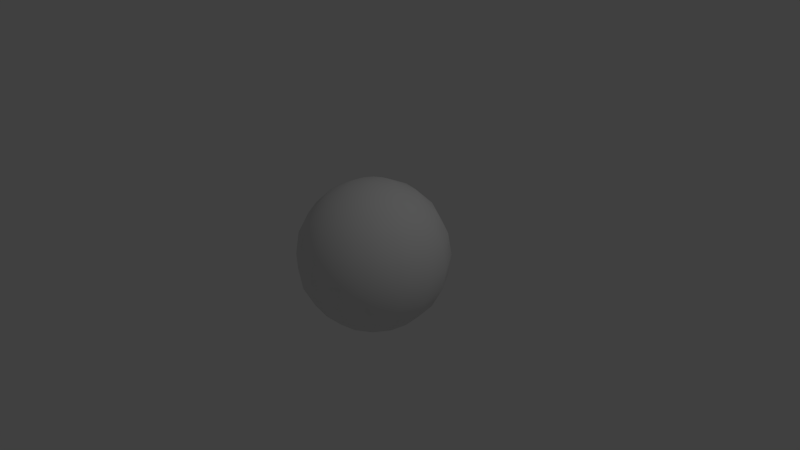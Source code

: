 # Source: newBall.blend  (saved by Blender 2.66.1; exported with 4.5.12 LTS)
import bpy
from mathutils import Matrix  # noqa: F401  (used for matrix-valued properties, if any)

bpy.ops.wm.read_factory_settings(use_empty=True)
scene = bpy.context.scene
scene.name = 'Scene'

# ---- collections
col_collection_1 = bpy.data.collections.new('Collection 1'); scene.collection.children.link(col_collection_1)

# ---- materials (node trees are filled in below, after node groups)
mat_kugel = bpy.data.materials.new('kugel')
mat_kugel.alpha_threshold = 0.0
mat_kugel.use_transparent_shadow = False
mat_kugel.roughness = 0.5
mat_kugel.line_color = (0.0, 0.0, 0.0, 1.0)

# ---- material node trees

# ---- world
world_world = bpy.data.worlds.new('World'); scene.world = world_world
world_world.color = (0.05088, 0.05088, 0.05088)
world_world.use_sun_shadow = False
world_world.sun_shadow_jitter_overblur = 0.0
world_world.cycles.sampling_method = 'MANUAL'
world_world.cycles.sample_map_resolution = 256

# ---- cameras
cam_camera = bpy.data.cameras.new('Camera')
cam_camera.clip_end = 100.0
cam_camera.lens = 35.0
cam_camera.sensor_width = 32.0
cam_camera.sensor_height = 18.0
cam_camera.ortho_scale = 7.314
cam_camera.dof.focus_distance = 0.0
cam_camera.dof.aperture_fstop = 128.0

# ---- lights
light_lamp = bpy.data.lights.new('Lamp', 'POINT')
light_lamp.transmission_factor = 0.0
light_lamp.cutoff_distance = 30.0
light_lamp.energy = 100.0
light_lamp.shadow_buffer_clip_start = 1.001
light_lamp.shadow_soft_size = 0.1
light_lamp.shadow_maximum_resolution = 0.006
light_lamp.use_absolute_resolution = True
light_lamp.cycles.use_multiple_importance_sampling = False

# ---- meshes
me_sphere = bpy.data.meshes.new('Sphere')
me_sphere.from_pydata([(-0.309, 0.0, 0.9511), (-0.5878, 0.0, 0.809), (-0.809, 0.0, 0.5878), (-0.9511, 0.0, 0.309), (-0.9511, 0.0, -0.309), (-0.809, 0.0, -0.5878), (-0.5878, 0.0, -0.809), (-0.309, 0.0, -0.9511), (-0.2855, 0.1183, 0.9511), (-0.543, 0.2249, 0.809), (-0.7474, 0.3096, 0.5878), (-0.8787, 0.364, 0.309), (-0.9239, 0.3827, -5.96e-08), (-0.8787, 0.364, -0.309), (-0.7474, 0.3096, -0.5878), (-0.543, 0.2249, -0.809), (-0.2855, 0.1183, -0.9511), (-0.2185, 0.2185, 0.9511), (-0.4156, 0.4156, 0.809), (-0.5721, 0.5721, 0.5878), (-0.6725, 0.6725, 0.309), (-0.7071, 0.7071, -5.96e-08), (-0.6725, 0.6725, -0.309), (-0.5721, 0.5721, -0.5878), (-0.4156, 0.4156, -0.809), (-0.2185, 0.2185, -0.9511), (-0.1183, 0.2855, 0.9511), (-0.2249, 0.543, 0.809), (-0.3096, 0.7474, 0.5878), (-0.364, 0.8787, 0.309), (-0.3827, 0.9239, -5.96e-08), (-0.364, 0.8787, -0.309), (-0.3096, 0.7474, -0.5878), (-0.2249, 0.543, -0.809), (-0.1183, 0.2855, -0.9511), (3.399e-07, 0.309, 0.9511), (3.406e-07, 0.5878, 0.809), (3.423e-07, 0.809, 0.5878), (3.433e-07, 0.9511, 0.309), (3.298e-07, 1.0, -5.96e-08), (3.709e-07, 0.9511, -0.309), (3.423e-07, 0.809, -0.5878), (3.225e-07, 0.5878, -0.809), (3.221e-07, 0.309, -0.9511), (0.1183, 0.2855, 0.9511), (0.2249, 0.543, 0.809), (0.3096, 0.7474, 0.5878), (0.364, 0.8787, 0.309), (0.3827, 0.9239, -5.96e-08), (0.364, 0.8787, -0.309), (0.3096, 0.7474, -0.5878), (0.2249, 0.543, -0.809), (0.1183, 0.2855, -0.9511), (0.2185, 0.2185, 0.9511), (0.4156, 0.4156, 0.809), (0.5721, 0.5721, 0.5878), (0.6725, 0.6725, 0.309), (0.7071, 0.7071, -5.96e-08), (0.6725, 0.6725, -0.309), (0.5721, 0.5721, -0.5878), (0.4156, 0.4156, -0.809), (0.2185, 0.2185, -0.9511), (0.2855, 0.1183, 0.9511), (0.543, 0.2249, 0.809), (0.7474, 0.3096, 0.5878), (0.8787, 0.364, 0.309), (0.9239, 0.3827, -5.96e-08), (0.8787, 0.364, -0.309), (0.7474, 0.3096, -0.5878), (0.543, 0.2249, -0.809), (0.2855, 0.1183, -0.9511), (3.258e-07, 0.0, -1.0), (0.309, -2.335e-08, 0.9511), (0.5878, -3.323e-08, 0.809), (0.809, 1.616e-09, 0.5878), (0.9511, -5.447e-08, 0.309), (1.0, -8.638e-09, -5.96e-08), (0.9511, -5.447e-08, -0.309), (0.809, 1.616e-09, -0.5878), (0.5878, -6.101e-09, -0.809), (0.309, -9.991e-09, -0.9511), (0.2855, -0.1183, 0.9511), (0.543, -0.2249, 0.809), (0.7474, -0.3096, 0.5878), (0.8787, -0.364, 0.309), (0.9239, -0.3827, -5.96e-08), (0.8787, -0.364, -0.309), (0.7474, -0.3096, -0.5878), (0.543, -0.2249, -0.809), (0.2855, -0.1183, -0.9511), (0.2185, -0.2185, 0.9511), (0.4156, -0.4156, 0.809), (0.5721, -0.5721, 0.5878), (0.6725, -0.6725, 0.309), (0.7071, -0.7071, -5.96e-08), (0.6725, -0.6725, -0.309), (0.5721, -0.5721, -0.5878), (0.4156, -0.4156, -0.809), (0.2185, -0.2185, -0.9511), (0.1183, -0.2855, 0.9511), (0.2249, -0.543, 0.809), (0.3096, -0.7474, 0.5878), (0.364, -0.8787, 0.309), (0.3827, -0.9239, -5.96e-08), (0.364, -0.8787, -0.309), (0.3096, -0.7474, -0.5878), (0.2249, -0.543, -0.809), (0.1183, -0.2855, -0.9511), (3.07e-07, -0.309, 0.9511), (2.741e-07, -0.5878, 0.809), (3.18e-07, -0.809, 0.5878), (2.667e-07, -0.9511, 0.309), (3.172e-07, -1.0, -5.96e-08), (2.667e-07, -0.9511, -0.309), (3.18e-07, -0.809, -0.5878), (2.875e-07, -0.5878, -0.809), (3.09e-07, -0.309, -0.9511), (-0.1183, -0.2855, 0.9511), (-0.2249, -0.543, 0.809), (-0.3096, -0.7474, 0.5878), (-0.364, -0.8787, 0.309), (-0.3827, -0.9239, -5.96e-08), (-0.364, -0.8787, -0.309), (-0.3096, -0.7474, -0.5878), (-0.2249, -0.543, -0.809), (-0.1183, -0.2855, -0.9511), (9.544e-08, -2.304e-07, 1.0), (-0.2185, -0.2185, 0.9511), (-0.4156, -0.4156, 0.809), (-0.5721, -0.5721, 0.5878), (-0.6725, -0.6725, 0.309), (-0.7071, -0.7071, -5.96e-08), (-0.6725, -0.6725, -0.309), (-0.5721, -0.5721, -0.5878), (-0.4156, -0.4156, -0.809), (-0.2185, -0.2185, -0.9511), (-0.2855, -0.1183, 0.9511), (-0.543, -0.2249, 0.809), (-0.7474, -0.3096, 0.5878), (-0.8787, -0.364, 0.309), (-0.9239, -0.3827, -5.96e-08), (-0.8787, -0.364, -0.309), (-0.7474, -0.3096, -0.5878), (-0.543, -0.2249, -0.809), (-0.2855, -0.1183, -0.9511), (-1.0, 8.638e-09, -5.96e-08)], [], [(6, 5, 14, 15), (2, 1, 9, 10), (7, 6, 15, 16), (3, 2, 10, 11), (5, 4, 13, 14), (1, 0, 8, 9), (16, 15, 24, 25), (11, 10, 19, 20), (12, 11, 20, 21), (13, 12, 21, 22), (14, 13, 22, 23), (9, 8, 17, 18), (15, 14, 23, 24), (10, 9, 18, 19), (25, 24, 33, 34), (20, 19, 28, 29), (21, 20, 29, 30), (22, 21, 30, 31), (23, 22, 31, 32), (18, 17, 26, 27), (24, 23, 32, 33), (19, 18, 27, 28), (34, 33, 42, 43), (29, 28, 37, 38), (30, 29, 38, 39), (31, 30, 39, 40), (32, 31, 40, 41), (27, 26, 35, 36), (33, 32, 41, 42), (28, 27, 36, 37), (43, 42, 51, 52), (38, 37, 46, 47), (39, 38, 47, 48), (40, 39, 48, 49), (41, 40, 49, 50), (36, 35, 44, 45), (42, 41, 50, 51), (37, 36, 45, 46), (52, 51, 60, 61), (47, 46, 55, 56), (48, 47, 56, 57), (49, 48, 57, 58), (50, 49, 58, 59), (45, 44, 53, 54), (51, 50, 59, 60), (46, 45, 54, 55), (56, 55, 64, 65), (57, 56, 65, 66), (58, 57, 66, 67), (59, 58, 67, 68), (54, 53, 62, 63), (60, 59, 68, 69), (55, 54, 63, 64), (61, 60, 69, 70), (65, 64, 74, 75), (66, 65, 75, 76), (67, 66, 76, 77), (68, 67, 77, 78), (63, 62, 72, 73), (69, 68, 78, 79), (64, 63, 73, 74), (70, 69, 79, 80), (76, 75, 84, 85), (77, 76, 85, 86), (78, 77, 86, 87), (73, 72, 81, 82), (79, 78, 87, 88), (74, 73, 82, 83), (80, 79, 88, 89), (75, 74, 83, 84), (85, 84, 93, 94), (86, 85, 94, 95), (87, 86, 95, 96), (82, 81, 90, 91), (88, 87, 96, 97), (83, 82, 91, 92), (89, 88, 97, 98), (84, 83, 92, 93), (94, 93, 102, 103), (95, 94, 103, 104), (96, 95, 104, 105), (91, 90, 99, 100), (97, 96, 105, 106), (92, 91, 100, 101), (98, 97, 106, 107), (93, 92, 101, 102), (103, 102, 111, 112), (104, 103, 112, 113), (105, 104, 113, 114), (100, 99, 108, 109), (106, 105, 114, 115), (101, 100, 109, 110), (107, 106, 115, 116), (102, 101, 110, 111), (112, 111, 120, 121), (113, 112, 121, 122), (114, 113, 122, 123), (109, 108, 117, 118), (115, 114, 123, 124), (110, 109, 118, 119), (116, 115, 124, 125), (111, 110, 119, 120), (121, 120, 130, 131), (122, 121, 131, 132), (123, 122, 132, 133), (118, 117, 127, 128), (124, 123, 133, 134), (119, 118, 128, 129), (125, 124, 134, 135), (120, 119, 129, 130), (131, 130, 139, 140), (132, 131, 140, 141), (133, 132, 141, 142), (128, 127, 136, 137), (134, 133, 142, 143), (129, 128, 137, 138), (135, 134, 143, 144), (130, 129, 138, 139), (71, 7, 16), (145, 3, 11, 12), (4, 145, 12, 13), (0, 126, 8), (71, 16, 25), (8, 126, 17), (71, 25, 34), (17, 126, 26), (71, 34, 43), (26, 126, 35), (71, 43, 52), (35, 126, 44), (71, 52, 61), (44, 126, 53), (71, 61, 70), (53, 126, 62), (71, 70, 80), (62, 126, 72), (71, 80, 89), (72, 126, 81), (71, 89, 98), (81, 126, 90), (71, 98, 107), (90, 126, 99), (71, 107, 116), (99, 126, 108), (71, 116, 125), (108, 126, 117), (117, 126, 127), (71, 125, 135), (127, 126, 136), (71, 135, 144), (141, 140, 145, 4), (136, 126, 0), (142, 141, 4, 5), (137, 136, 0, 1), (143, 142, 5, 6), (138, 137, 1, 2), (144, 143, 6, 7), (139, 138, 2, 3), (71, 144, 7), (140, 139, 3, 145)])
me_sphere.polygons.foreach_set('use_smooth', [True] * 160)
_uv = me_sphere.uv_layers.new(name='UVMap')
_uv.uv.foreach_set('vector', [0.3958, 0.6986, 0.4501, 0.6443, 0.435, 0.6443, 0.3848, 0.6986, 0.4501, 0.3557, 0.3958, 0.3014, 0.3848, 0.3014, 0.435, 0.3557, 0.3274, 0.7335, 0.3958, 0.6986, 0.3848, 0.6986, 0.3216, 0.7335, 0.485, 0.4241, 0.4501, 0.3557, 0.435, 0.3557, 0.4672, 0.4241, 0.4501, 0.6443, 0.485, 0.5759, 0.4672, 0.5759, 0.435, 0.6443, 0.3958, 0.3014, 0.3274, 0.2665, 0.3216, 0.2665, 0.3848, 0.3014, 0.3216, 0.7335, 0.3848, 0.6986, 0.3535, 0.6986, 0.3051, 0.7335, 0.4672, 0.4241, 0.435, 0.3557, 0.3919, 0.3557, 0.4166, 0.4241, 0.4783, 0.5, 0.4672, 0.4241, 0.4166, 0.4241, 0.4251, 0.5, 0.4672, 0.5759, 0.4783, 0.5, 0.4251, 0.5, 0.4166, 0.5759, 0.435, 0.6443, 0.4672, 0.5759, 0.4166, 0.5759, 0.3919, 0.6443, 0.3848, 0.3014, 0.3216, 0.2665, 0.3051, 0.2665, 0.3535, 0.3014, 0.3848, 0.6986, 0.435, 0.6443, 0.3919, 0.6443, 0.3535, 0.6986, 0.435, 0.3557, 0.3848, 0.3014, 0.3535, 0.3014, 0.3919, 0.3557, 0.3051, 0.7335, 0.3535, 0.6986, 0.3067, 0.6986, 0.2805, 0.7335, 0.4166, 0.4241, 0.3919, 0.3557, 0.3275, 0.3557, 0.3408, 0.4241, 0.4251, 0.5, 0.4166, 0.4241, 0.3408, 0.4241, 0.3454, 0.5, 0.4166, 0.5759, 0.4251, 0.5, 0.3454, 0.5, 0.3408, 0.5759, 0.3919, 0.6443, 0.4166, 0.5759, 0.3408, 0.5759, 0.3275, 0.6443, 0.3535, 0.3014, 0.3051, 0.2665, 0.2805, 0.2665, 0.3067, 0.3014, 0.3535, 0.6986, 0.3919, 0.6443, 0.3275, 0.6443, 0.3067, 0.6986, 0.3919, 0.3557, 0.3535, 0.3014, 0.3067, 0.3014, 0.3275, 0.3557, 0.2805, 0.7335, 0.3067, 0.6986, 0.2515, 0.6986, 0.2515, 0.7335, 0.3408, 0.4241, 0.3275, 0.3557, 0.2515, 0.3557, 0.2515, 0.4241, 0.3454, 0.5, 0.3408, 0.4241, 0.2515, 0.4241, 0.2515, 0.5, 0.3408, 0.5759, 0.3454, 0.5, 0.2515, 0.5, 0.2515, 0.5759, 0.3275, 0.6443, 0.3408, 0.5759, 0.2515, 0.5759, 0.2515, 0.6443, 0.3067, 0.3014, 0.2805, 0.2665, 0.2515, 0.2665, 0.2515, 0.3014, 0.3067, 0.6986, 0.3275, 0.6443, 0.2515, 0.6443, 0.2515, 0.6986, 0.3275, 0.3557, 0.3067, 0.3014, 0.2515, 0.3014, 0.2515, 0.3557, 0.2515, 0.7335, 0.2515, 0.6986, 0.1963, 0.6986, 0.2225, 0.7335, 0.2515, 0.4241, 0.2515, 0.3557, 0.1755, 0.3557, 0.1621, 0.4241, 0.2515, 0.5, 0.2515, 0.4241, 0.1621, 0.4241, 0.1575, 0.5, 0.2515, 0.5759, 0.2515, 0.5, 0.1575, 0.5, 0.1621, 0.5759, 0.2515, 0.6443, 0.2515, 0.5759, 0.1621, 0.5759, 0.1755, 0.6443, 0.2515, 0.3014, 0.2515, 0.2665, 0.2225, 0.2665, 0.1963, 0.3014, 0.2515, 0.6986, 0.2515, 0.6443, 0.1755, 0.6443, 0.1963, 0.6986, 0.2515, 0.3557, 0.2515, 0.3014, 0.1963, 0.3014, 0.1755, 0.3557, 0.2225, 0.7335, 0.1963, 0.6986, 0.1494, 0.6986, 0.1978, 0.7335, 0.1621, 0.4241, 0.1755, 0.3557, 0.111, 0.3557, 0.08638, 0.4241, 0.1575, 0.5, 0.1621, 0.4241, 0.08638, 0.4241, 0.07788, 0.5, 0.1621, 0.5759, 0.1575, 0.5, 0.07788, 0.5, 0.08638, 0.5759, 0.1755, 0.6443, 0.1621, 0.5759, 0.08638, 0.5759, 0.111, 0.6443, 0.1963, 0.3014, 0.2225, 0.2665, 0.1978, 0.2665, 0.1494, 0.3014, 0.1963, 0.6986, 0.1755, 0.6443, 0.111, 0.6443, 0.1494, 0.6986, 0.1755, 0.3557, 0.1963, 0.3014, 0.1494, 0.3014, 0.111, 0.3557, 0.08638, 0.4241, 0.111, 0.3557, 0.06798, 0.3557, 0.03576, 0.4241, 0.07788, 0.5, 0.08638, 0.4241, 0.03576, 0.4241, 0.02466, 0.5, 0.08638, 0.5759, 0.07788, 0.5, 0.02466, 0.5, 0.03576, 0.5759, 0.111, 0.6443, 0.08638, 0.5759, 0.03576, 0.5759, 0.06798, 0.6443, 0.1494, 0.3014, 0.1978, 0.2665, 0.1814, 0.2665, 0.1182, 0.3014, 0.1494, 0.6986, 0.111, 0.6443, 0.06798, 0.6443, 0.1182, 0.6986, 0.111, 0.3557, 0.1494, 0.3014, 0.1182, 0.3014, 0.06798, 0.3557, 0.1978, 0.7335, 0.1494, 0.6986, 0.1182, 0.6986, 0.1814, 0.7335, 0.03576, 0.4241, 0.06798, 0.3557, 0.05286, 0.3557, 0.01799, 0.4241, 0.02466, 0.5, 0.03576, 0.4241, 0.01799, 0.4241, 0.005972, 0.5, 0.03576, 0.5759, 0.02466, 0.5, 0.005972, 0.5, 0.01799, 0.5759, 0.06798, 0.6443, 0.03576, 0.5759, 0.01799, 0.5759, 0.05286, 0.6443, 0.1182, 0.3014, 0.1814, 0.2665, 0.1756, 0.2665, 0.1072, 0.3014, 0.1182, 0.6986, 0.06798, 0.6443, 0.05286, 0.6443, 0.1072, 0.6986, 0.06798, 0.3557, 0.1182, 0.3014, 0.1072, 0.3014, 0.05286, 0.3557, 0.1814, 0.7335, 0.1182, 0.6986, 0.1072, 0.6986, 0.1756, 0.7335, 0.505, 0.5, 0.517, 0.4241, 0.5348, 0.4241, 0.5237, 0.5, 0.517, 0.5759, 0.505, 0.5, 0.5237, 0.5, 0.5348, 0.5759, 0.5519, 0.6443, 0.517, 0.5759, 0.5348, 0.5759, 0.567, 0.6443, 0.6062, 0.3014, 0.6746, 0.2665, 0.6804, 0.2665, 0.6172, 0.3014, 0.6062, 0.6986, 0.5519, 0.6443, 0.567, 0.6443, 0.6172, 0.6986, 0.5519, 0.3557, 0.6062, 0.3014, 0.6172, 0.3014, 0.567, 0.3557, 0.6746, 0.7335, 0.6062, 0.6986, 0.6172, 0.6986, 0.6804, 0.7335, 0.517, 0.4241, 0.5519, 0.3557, 0.567, 0.3557, 0.5348, 0.4241, 0.5237, 0.5, 0.5348, 0.4241, 0.5854, 0.4241, 0.5769, 0.5, 0.5348, 0.5759, 0.5237, 0.5, 0.5769, 0.5, 0.5854, 0.5759, 0.567, 0.6443, 0.5348, 0.5759, 0.5854, 0.5759, 0.6101, 0.6443, 0.6172, 0.3014, 0.6804, 0.2665, 0.6969, 0.2665, 0.6485, 0.3014, 0.6172, 0.6986, 0.567, 0.6443, 0.6101, 0.6443, 0.6485, 0.6986, 0.567, 0.3557, 0.6172, 0.3014, 0.6485, 0.3014, 0.6101, 0.3557, 0.6804, 0.7335, 0.6172, 0.6986, 0.6485, 0.6986, 0.6969, 0.7335, 0.5348, 0.4241, 0.567, 0.3557, 0.6101, 0.3557, 0.5854, 0.4241, 0.5769, 0.5, 0.5854, 0.4241, 0.6612, 0.4241, 0.6566, 0.5, 0.5854, 0.5759, 0.5769, 0.5, 0.6566, 0.5, 0.6612, 0.5759, 0.6101, 0.6443, 0.5854, 0.5759, 0.6612, 0.5759, 0.6745, 0.6443, 0.6485, 0.3014, 0.6969, 0.2665, 0.7215, 0.2665, 0.6953, 0.3014, 0.6485, 0.6986, 0.6101, 0.6443, 0.6745, 0.6443, 0.6953, 0.6986, 0.6101, 0.3557, 0.6485, 0.3014, 0.6953, 0.3014, 0.6745, 0.3557, 0.6969, 0.7335, 0.6485, 0.6986, 0.6953, 0.6986, 0.7215, 0.7335, 0.5854, 0.4241, 0.6101, 0.3557, 0.6745, 0.3557, 0.6612, 0.4241, 0.6566, 0.5, 0.6612, 0.4241, 0.7505, 0.4241, 0.7505, 0.5, 0.6612, 0.5759, 0.6566, 0.5, 0.7505, 0.5, 0.7505, 0.5759, 0.6745, 0.6443, 0.6612, 0.5759, 0.7505, 0.5759, 0.7505, 0.6443, 0.6953, 0.3014, 0.7215, 0.2665, 0.7505, 0.2665, 0.7505, 0.3014, 0.6953, 0.6986, 0.6745, 0.6443, 0.7505, 0.6443, 0.7505, 0.6986, 0.6745, 0.3557, 0.6953, 0.3014, 0.7505, 0.3014, 0.7505, 0.3557, 0.7215, 0.7335, 0.6953, 0.6986, 0.7505, 0.6986, 0.7505, 0.7335, 0.6612, 0.4241, 0.6745, 0.3557, 0.7505, 0.3557, 0.7505, 0.4241, 0.7505, 0.5, 0.7505, 0.4241, 0.8399, 0.4241, 0.8445, 0.5, 0.7505, 0.5759, 0.7505, 0.5, 0.8445, 0.5, 0.8399, 0.5759, 0.7505, 0.6443, 0.7505, 0.5759, 0.8399, 0.5759, 0.8265, 0.6443, 0.7505, 0.3014, 0.7505, 0.2665, 0.7796, 0.2665, 0.8057, 0.3014, 0.7505, 0.6986, 0.7505, 0.6443, 0.8265, 0.6443, 0.8057, 0.6986, 0.7505, 0.3557, 0.7505, 0.3014, 0.8057, 0.3014, 0.8265, 0.3557, 0.7505, 0.7335, 0.7505, 0.6986, 0.8057, 0.6986, 0.7796, 0.7335, 0.7505, 0.4241, 0.7505, 0.3557, 0.8265, 0.3557, 0.8399, 0.4241, 0.8445, 0.5, 0.8399, 0.4241, 0.9156, 0.4241, 0.9241, 0.5, 0.8399, 0.5759, 0.8445, 0.5, 0.9241, 0.5, 0.9156, 0.5759, 0.8265, 0.6443, 0.8399, 0.5759, 0.9156, 0.5759, 0.891, 0.6443, 0.8057, 0.3014, 0.7796, 0.2665, 0.8042, 0.2665, 0.8526, 0.3014, 0.8057, 0.6986, 0.8265, 0.6443, 0.891, 0.6443, 0.8526, 0.6986, 0.8265, 0.3557, 0.8057, 0.3014, 0.8526, 0.3014, 0.891, 0.3557, 0.7796, 0.7335, 0.8057, 0.6986, 0.8526, 0.6986, 0.8042, 0.7335, 0.8399, 0.4241, 0.8265, 0.3557, 0.891, 0.3557, 0.9156, 0.4241, 0.9241, 0.5, 0.9156, 0.4241, 0.9662, 0.4241, 0.9773, 0.5, 0.9156, 0.5759, 0.9241, 0.5, 0.9773, 0.5, 0.9662, 0.5759, 0.891, 0.6443, 0.9156, 0.5759, 0.9662, 0.5759, 0.934, 0.6443, 0.8526, 0.3014, 0.8042, 0.2665, 0.8206, 0.2665, 0.8838, 0.3014, 0.8526, 0.6986, 0.891, 0.6443, 0.934, 0.6443, 0.8838, 0.6986, 0.891, 0.3557, 0.8526, 0.3014, 0.8838, 0.3014, 0.934, 0.3557, 0.8042, 0.7335, 0.8526, 0.6986, 0.8838, 0.6986, 0.8206, 0.7335, 0.9156, 0.4241, 0.891, 0.3557, 0.934, 0.3557, 0.9662, 0.4241, 0.2515, 0.7455, 0.3274, 0.7335, 0.3216, 0.7335, 0.497, 0.5, 0.485, 0.4241, 0.4672, 0.4241, 0.4783, 0.5, 0.485, 0.5759, 0.497, 0.5, 0.4783, 0.5, 0.4672, 0.5759, 0.3274, 0.2665, 0.2515, 0.2545, 0.3216, 0.2665, 0.2515, 0.7455, 0.3216, 0.7335, 0.3051, 0.7335, 0.3216, 0.2665, 0.2515, 0.2545, 0.3051, 0.2665, 0.2515, 0.7455, 0.3051, 0.7335, 0.2805, 0.7335, 0.3051, 0.2665, 0.2515, 0.2545, 0.2805, 0.2665, 0.2515, 0.7455, 0.2805, 0.7335, 0.2515, 0.7335, 0.2805, 0.2665, 0.2515, 0.2545, 0.2515, 0.2665, 0.2515, 0.7455, 0.2515, 0.7335, 0.2225, 0.7335, 0.2515, 0.2665, 0.2515, 0.2545, 0.2225, 0.2665, 0.2515, 0.7455, 0.2225, 0.7335, 0.1978, 0.7335, 0.2225, 0.2665, 0.2515, 0.2545, 0.1978, 0.2665, 0.2515, 0.7455, 0.1978, 0.7335, 0.1814, 0.7335, 0.1978, 0.2665, 0.2515, 0.2545, 0.1814, 0.2665, 0.2515, 0.7455, 0.1814, 0.7335, 0.1756, 0.7335, 0.1814, 0.2665, 0.2515, 0.2545, 0.1756, 0.2665, 0.2515, 0.7455, 0.1756, 0.7335, 0.1814, 0.7335, 0.6746, 0.2665, 0.7505, 0.2545, 0.6804, 0.2665, 0.7505, 0.7455, 0.6804, 0.7335, 0.6969, 0.7335, 0.6804, 0.2665, 0.7505, 0.2545, 0.6969, 0.2665, 0.7505, 0.7455, 0.6969, 0.7335, 0.7215, 0.7335, 0.6969, 0.2665, 0.7505, 0.2545, 0.7215, 0.2665, 0.7505, 0.7455, 0.7215, 0.7335, 0.7505, 0.7335, 0.7215, 0.2665, 0.7505, 0.2545, 0.7505, 0.2665, 0.7505, 0.7455, 0.7505, 0.7335, 0.7796, 0.7335, 0.7505, 0.2665, 0.7505, 0.2545, 0.7796, 0.2665, 0.7796, 0.2665, 0.7505, 0.2545, 0.8042, 0.2665, 0.7505, 0.7455, 0.7796, 0.7335, 0.8042, 0.7335, 0.8042, 0.2665, 0.7505, 0.2545, 0.8206, 0.2665, 0.7505, 0.7455, 0.8042, 0.7335, 0.8206, 0.7335, 0.9662, 0.5759, 0.9773, 0.5, 0.996, 0.5, 0.984, 0.5759, 0.8206, 0.2665, 0.7505, 0.2545, 0.8264, 0.2665, 0.934, 0.6443, 0.9662, 0.5759, 0.984, 0.5759, 0.9491, 0.6443, 0.8838, 0.3014, 0.8206, 0.2665, 0.8264, 0.2665, 0.8948, 0.3014, 0.8838, 0.6986, 0.934, 0.6443, 0.9491, 0.6443, 0.8948, 0.6986, 0.934, 0.3557, 0.8838, 0.3014, 0.8948, 0.3014, 0.9491, 0.3557, 0.8206, 0.7335, 0.8838, 0.6986, 0.8948, 0.6986, 0.8264, 0.7335, 0.9662, 0.4241, 0.934, 0.3557, 0.9491, 0.3557, 0.984, 0.4241, 0.2515, 0.7455, 0.3216, 0.7335, 0.3274, 0.7335, 0.9773, 0.5, 0.9662, 0.4241, 0.984, 0.4241, 0.996, 0.5])
_ca = me_sphere.color_attributes.new('Col', 'BYTE_COLOR', 'CORNER')
_ca.data.foreach_set('color', [1.0, 1.0, 1.0, 1.0, 1.0, 1.0, 1.0, 1.0, 1.0, 1.0, 1.0, 1.0, 1.0, 1.0, 1.0, 1.0, 1.0, 1.0, 1.0, 1.0, 1.0, 1.0, 1.0, 1.0, 1.0, 1.0, 1.0, 1.0, 1.0, 1.0, 1.0, 1.0, 1.0, 1.0, 1.0, 1.0, 1.0, 1.0, 1.0, 1.0, 1.0, 1.0, 1.0, 1.0, 1.0, 1.0, 1.0, 1.0, 1.0, 1.0, 1.0, 1.0, 1.0, 1.0, 1.0, 1.0, 1.0, 1.0, 1.0, 1.0, 1.0, 1.0, 1.0, 1.0, 1.0, 1.0, 1.0, 1.0, 1.0, 1.0, 1.0, 1.0, 1.0, 1.0, 1.0, 1.0, 1.0, 1.0, 1.0, 1.0, 1.0, 1.0, 1.0, 1.0, 1.0, 1.0, 1.0, 1.0, 1.0, 1.0, 1.0, 1.0, 1.0, 1.0, 1.0, 1.0, 1.0, 1.0, 1.0, 1.0, 1.0, 1.0, 1.0, 1.0, 1.0, 1.0, 1.0, 1.0, 1.0, 1.0, 1.0, 1.0, 1.0, 1.0, 1.0, 1.0, 1.0, 1.0, 1.0, 1.0, 1.0, 1.0, 1.0, 1.0, 1.0, 1.0, 1.0, 1.0, 1.0, 1.0, 1.0, 1.0, 1.0, 1.0, 1.0, 1.0, 1.0, 1.0, 1.0, 1.0, 1.0, 1.0, 1.0, 1.0, 1.0, 1.0, 1.0, 1.0, 1.0, 1.0, 1.0, 1.0, 1.0, 1.0, 1.0, 1.0, 1.0, 1.0, 1.0, 1.0, 1.0, 1.0, 1.0, 1.0, 1.0, 1.0, 1.0, 1.0, 1.0, 1.0, 1.0, 1.0, 1.0, 1.0, 1.0, 1.0, 1.0, 1.0, 1.0, 1.0, 1.0, 1.0, 1.0, 1.0, 1.0, 1.0, 1.0, 1.0, 1.0, 1.0, 1.0, 1.0, 1.0, 1.0, 1.0, 1.0, 1.0, 1.0, 1.0, 1.0, 1.0, 1.0, 1.0, 1.0, 1.0, 1.0, 1.0, 1.0, 1.0, 1.0, 1.0, 1.0, 1.0, 1.0, 1.0, 1.0, 1.0, 1.0, 1.0, 1.0, 1.0, 1.0, 1.0, 1.0, 1.0, 1.0, 1.0, 1.0, 1.0, 1.0, 1.0, 1.0, 1.0, 1.0, 1.0, 1.0, 1.0, 1.0, 1.0, 1.0, 1.0, 1.0, 1.0, 1.0, 1.0, 1.0, 1.0, 1.0, 1.0, 1.0, 1.0, 1.0, 1.0, 1.0, 1.0, 1.0, 1.0, 1.0, 1.0, 1.0, 1.0, 1.0, 1.0, 1.0, 1.0, 1.0, 1.0, 1.0, 1.0, 1.0, 1.0, 1.0, 1.0, 1.0, 1.0, 1.0, 1.0, 1.0, 1.0, 1.0, 1.0, 1.0, 1.0, 1.0, 1.0, 1.0, 1.0, 1.0, 1.0, 1.0, 1.0, 1.0, 1.0, 1.0, 1.0, 1.0, 1.0, 1.0, 1.0, 1.0, 1.0, 1.0, 1.0, 1.0, 1.0, 1.0, 1.0, 1.0, 1.0, 1.0, 1.0, 1.0, 1.0, 1.0, 1.0, 1.0, 1.0, 1.0, 1.0, 1.0, 1.0, 1.0, 1.0, 1.0, 1.0, 1.0, 1.0, 1.0, 1.0, 1.0, 1.0, 1.0, 1.0, 1.0, 1.0, 1.0, 1.0, 1.0, 1.0, 1.0, 1.0, 1.0, 1.0, 1.0, 1.0, 1.0, 1.0, 1.0, 1.0, 1.0, 1.0, 1.0, 1.0, 1.0, 1.0, 1.0, 1.0, 1.0, 1.0, 1.0, 1.0, 1.0, 1.0, 1.0, 1.0, 1.0, 1.0, 1.0, 1.0, 1.0, 1.0, 1.0, 1.0, 1.0, 1.0, 1.0, 1.0, 1.0, 1.0, 1.0, 1.0, 1.0, 1.0, 1.0, 1.0, 1.0, 1.0, 1.0, 1.0, 1.0, 1.0, 1.0, 1.0, 1.0, 1.0, 1.0, 1.0, 1.0, 1.0, 1.0, 1.0, 1.0, 1.0, 1.0, 1.0, 1.0, 1.0, 1.0, 1.0, 1.0, 1.0, 1.0, 1.0, 1.0, 1.0, 1.0, 1.0, 1.0, 1.0, 1.0, 1.0, 1.0, 1.0, 1.0, 1.0, 1.0, 1.0, 1.0, 1.0, 1.0, 1.0, 1.0, 1.0, 1.0, 1.0, 1.0, 1.0, 1.0, 1.0, 1.0, 1.0, 1.0, 1.0, 1.0, 1.0, 1.0, 1.0, 1.0, 1.0, 1.0, 1.0, 1.0, 1.0, 1.0, 1.0, 1.0, 1.0, 1.0, 1.0, 1.0, 1.0, 1.0, 1.0, 1.0, 1.0, 1.0, 1.0, 1.0, 1.0, 1.0, 1.0, 1.0, 1.0, 1.0, 1.0, 1.0, 1.0, 1.0, 1.0, 1.0, 1.0, 1.0, 1.0, 1.0, 1.0, 1.0, 1.0, 1.0, 1.0, 1.0, 1.0, 1.0, 1.0, 1.0, 1.0, 1.0, 1.0, 1.0, 1.0, 1.0, 1.0, 1.0, 1.0, 1.0, 1.0, 1.0, 1.0, 1.0, 1.0, 1.0, 1.0, 1.0, 1.0, 1.0, 1.0, 1.0, 1.0, 1.0, 1.0, 1.0, 1.0, 1.0, 1.0, 1.0, 1.0, 1.0, 1.0, 1.0, 1.0, 1.0, 1.0, 1.0, 1.0, 1.0, 1.0, 1.0, 1.0, 1.0, 1.0, 1.0, 1.0, 1.0, 1.0, 1.0, 1.0, 1.0, 1.0, 1.0, 1.0, 1.0, 1.0, 1.0, 1.0, 1.0, 1.0, 1.0, 1.0, 1.0, 1.0, 1.0, 1.0, 1.0, 1.0, 1.0, 1.0, 1.0, 1.0, 1.0, 1.0, 1.0, 1.0, 1.0, 1.0, 1.0, 1.0, 1.0, 1.0, 1.0, 1.0, 1.0, 1.0, 1.0, 1.0, 1.0, 1.0, 1.0, 1.0, 1.0, 1.0, 1.0, 1.0, 1.0, 1.0, 1.0, 1.0, 1.0, 1.0, 1.0, 1.0, 1.0, 1.0, 1.0, 1.0, 1.0, 1.0, 1.0, 1.0, 1.0, 1.0, 1.0, 1.0, 1.0, 1.0, 1.0, 1.0, 1.0, 1.0, 1.0, 1.0, 1.0, 1.0, 1.0, 1.0, 1.0, 1.0, 1.0, 1.0, 1.0, 1.0, 1.0, 1.0, 1.0, 1.0, 1.0, 1.0, 1.0, 1.0, 1.0, 1.0, 1.0, 1.0, 1.0, 1.0, 1.0, 1.0, 1.0, 1.0, 1.0, 1.0, 1.0, 1.0, 1.0, 1.0, 1.0, 1.0, 1.0, 1.0, 1.0, 1.0, 1.0, 1.0, 1.0, 1.0, 1.0, 1.0, 1.0, 1.0, 1.0, 1.0, 1.0, 1.0, 1.0, 1.0, 1.0, 1.0, 1.0, 1.0, 1.0, 1.0, 1.0, 1.0, 1.0, 1.0, 1.0, 1.0, 1.0, 1.0, 1.0, 1.0, 1.0, 1.0, 1.0, 1.0, 1.0, 1.0, 1.0, 1.0, 1.0, 1.0, 1.0, 1.0, 1.0, 1.0, 1.0, 1.0, 1.0, 1.0, 1.0, 1.0, 1.0, 1.0, 1.0, 1.0, 1.0, 1.0, 1.0, 1.0, 1.0, 1.0, 1.0, 1.0, 1.0, 1.0, 1.0, 1.0, 1.0, 1.0, 1.0, 1.0, 1.0, 1.0, 1.0, 1.0, 1.0, 1.0, 1.0, 1.0, 1.0, 1.0, 1.0, 1.0, 1.0, 1.0, 1.0, 1.0, 1.0, 1.0, 1.0, 1.0, 1.0, 1.0, 1.0, 1.0, 1.0, 1.0, 1.0, 1.0, 1.0, 1.0, 1.0, 1.0, 1.0, 1.0, 1.0, 1.0, 1.0, 1.0, 1.0, 1.0, 1.0, 1.0, 1.0, 1.0, 1.0, 1.0, 1.0, 1.0, 1.0, 1.0, 1.0, 1.0, 1.0, 1.0, 1.0, 1.0, 1.0, 1.0, 1.0, 1.0, 1.0, 1.0, 1.0, 1.0, 1.0, 1.0, 1.0, 1.0, 1.0, 1.0, 1.0, 1.0, 1.0, 1.0, 1.0, 1.0, 1.0, 1.0, 1.0, 1.0, 1.0, 1.0, 1.0, 1.0, 1.0, 1.0, 1.0, 1.0, 1.0, 1.0, 1.0, 1.0, 1.0, 1.0, 1.0, 1.0, 1.0, 1.0, 1.0, 1.0, 1.0, 1.0, 1.0, 1.0, 1.0, 1.0, 1.0, 1.0, 1.0, 1.0, 1.0, 1.0, 1.0, 1.0, 1.0, 1.0, 1.0, 1.0, 1.0, 1.0, 1.0, 1.0, 1.0, 1.0, 1.0, 1.0, 1.0, 1.0, 1.0, 1.0, 1.0, 1.0, 1.0, 1.0, 1.0, 1.0, 1.0, 1.0, 1.0, 1.0, 1.0, 1.0, 1.0, 1.0, 1.0, 1.0, 1.0, 1.0, 1.0, 1.0, 1.0, 1.0, 1.0, 1.0, 1.0, 1.0, 1.0, 1.0, 1.0, 1.0, 1.0, 1.0, 1.0, 1.0, 1.0, 1.0, 1.0, 1.0, 1.0, 1.0, 1.0, 1.0, 1.0, 1.0, 1.0, 1.0, 1.0, 1.0, 1.0, 1.0, 1.0, 1.0, 1.0, 1.0, 1.0, 1.0, 1.0, 1.0, 1.0, 1.0, 1.0, 1.0, 1.0, 1.0, 1.0, 1.0, 1.0, 1.0, 1.0, 1.0, 1.0, 1.0, 1.0, 1.0, 1.0, 1.0, 1.0, 1.0, 1.0, 1.0, 1.0, 1.0, 1.0, 1.0, 1.0, 1.0, 1.0, 1.0, 1.0, 1.0, 1.0, 1.0, 1.0, 1.0, 1.0, 1.0, 1.0, 1.0, 1.0, 1.0, 1.0, 1.0, 1.0, 1.0, 1.0, 1.0, 1.0, 1.0, 1.0, 1.0, 1.0, 1.0, 1.0, 1.0, 1.0, 1.0, 1.0, 1.0, 1.0, 1.0, 1.0, 1.0, 1.0, 1.0, 1.0, 1.0, 1.0, 1.0, 1.0, 1.0, 1.0, 1.0, 1.0, 1.0, 1.0, 1.0, 1.0, 1.0, 1.0, 1.0, 1.0, 1.0, 1.0, 1.0, 1.0, 1.0, 1.0, 1.0, 1.0, 1.0, 1.0, 1.0, 1.0, 1.0, 1.0, 1.0, 1.0, 1.0, 1.0, 1.0, 1.0, 1.0, 1.0, 1.0, 1.0, 1.0, 1.0, 1.0, 1.0, 1.0, 1.0, 1.0, 1.0, 1.0, 1.0, 1.0, 1.0, 1.0, 1.0, 1.0, 1.0, 1.0, 1.0, 1.0, 1.0, 1.0, 1.0, 1.0, 1.0, 1.0, 1.0, 1.0, 1.0, 1.0, 1.0, 1.0, 1.0, 1.0, 1.0, 1.0, 1.0, 1.0, 1.0, 1.0, 1.0, 1.0, 1.0, 1.0, 1.0, 1.0, 1.0, 1.0, 1.0, 1.0, 1.0, 1.0, 1.0, 1.0, 1.0, 1.0, 1.0, 1.0, 1.0, 1.0, 1.0, 1.0, 1.0, 1.0, 1.0, 1.0, 1.0, 1.0, 1.0, 1.0, 1.0, 1.0, 1.0, 1.0, 1.0, 1.0, 1.0, 1.0, 1.0, 1.0, 1.0, 1.0, 1.0, 1.0, 1.0, 1.0, 1.0, 1.0, 1.0, 1.0, 1.0, 1.0, 1.0, 1.0, 1.0, 1.0, 1.0, 1.0, 1.0, 1.0, 1.0, 1.0, 1.0, 1.0, 1.0, 1.0, 1.0, 1.0, 1.0, 1.0, 1.0, 1.0, 1.0, 1.0, 1.0, 1.0, 1.0, 1.0, 1.0, 1.0, 1.0, 1.0, 1.0, 1.0, 1.0, 1.0, 1.0, 1.0, 1.0, 1.0, 1.0, 1.0, 1.0, 1.0, 1.0, 1.0, 1.0, 1.0, 1.0, 1.0, 1.0, 1.0, 1.0, 1.0, 1.0, 1.0, 1.0, 1.0, 1.0, 1.0, 1.0, 1.0, 1.0, 1.0, 1.0, 1.0, 1.0, 1.0, 1.0, 1.0, 1.0, 1.0, 1.0, 1.0, 1.0, 1.0, 1.0, 1.0, 1.0, 1.0, 1.0, 1.0, 1.0, 1.0, 1.0, 1.0, 1.0, 1.0, 1.0, 1.0, 1.0, 1.0, 1.0, 1.0, 1.0, 1.0, 1.0, 1.0, 1.0, 1.0, 1.0, 1.0, 1.0, 1.0, 1.0, 1.0, 1.0, 1.0, 1.0, 1.0, 1.0, 1.0, 1.0, 1.0, 1.0, 1.0, 1.0, 1.0, 1.0, 1.0, 1.0, 1.0, 1.0, 1.0, 1.0, 1.0, 1.0, 1.0, 1.0, 1.0, 1.0, 1.0, 1.0, 1.0, 1.0, 1.0, 1.0, 1.0, 1.0, 1.0, 1.0, 1.0, 1.0, 1.0, 1.0, 1.0, 1.0, 1.0, 1.0, 1.0, 1.0, 1.0, 1.0, 1.0, 1.0, 1.0, 1.0, 1.0, 1.0, 1.0, 1.0, 1.0, 1.0, 1.0, 1.0, 1.0, 1.0, 1.0, 1.0, 1.0, 1.0, 1.0, 1.0, 1.0, 1.0, 1.0, 1.0, 1.0, 1.0, 1.0, 1.0, 1.0, 1.0, 1.0, 1.0, 1.0, 1.0, 1.0, 1.0, 1.0, 1.0, 1.0, 1.0, 1.0, 1.0, 1.0, 1.0, 1.0, 1.0, 1.0, 1.0, 1.0, 1.0, 1.0, 1.0, 1.0, 1.0, 1.0, 1.0, 1.0, 1.0, 1.0, 1.0, 1.0, 1.0, 1.0, 1.0, 1.0, 1.0, 1.0, 1.0, 1.0, 1.0, 1.0, 1.0, 1.0, 1.0, 1.0, 1.0, 1.0, 1.0, 1.0, 1.0, 1.0, 1.0, 1.0, 1.0, 1.0, 1.0, 1.0, 1.0, 1.0, 1.0, 1.0, 1.0, 1.0, 1.0, 1.0, 1.0, 1.0, 1.0, 1.0, 1.0, 1.0, 1.0, 1.0, 1.0, 1.0, 1.0, 1.0, 1.0, 1.0, 1.0, 1.0, 1.0, 1.0, 1.0, 1.0, 1.0, 1.0, 1.0, 1.0, 1.0, 1.0, 1.0, 1.0, 1.0, 1.0, 1.0, 1.0, 1.0, 1.0, 1.0, 1.0, 1.0, 1.0, 1.0, 1.0, 1.0, 1.0, 1.0, 1.0, 1.0, 1.0, 1.0, 1.0, 1.0, 1.0, 1.0, 1.0, 1.0, 1.0, 1.0, 1.0, 1.0, 1.0, 1.0, 1.0, 1.0, 1.0, 1.0, 1.0, 1.0, 1.0, 1.0, 1.0, 1.0, 1.0, 1.0, 1.0, 1.0, 1.0, 1.0, 1.0, 1.0, 1.0, 1.0, 1.0, 1.0, 1.0, 1.0, 1.0, 1.0, 1.0, 1.0, 1.0, 1.0, 1.0, 1.0, 1.0, 1.0, 1.0, 1.0, 1.0, 1.0, 1.0, 1.0, 1.0, 1.0, 1.0, 1.0, 1.0, 1.0, 1.0, 1.0, 1.0, 1.0, 1.0, 1.0, 1.0, 1.0, 1.0, 1.0, 1.0, 1.0, 1.0, 1.0, 1.0, 1.0, 1.0, 1.0, 1.0, 1.0, 1.0, 1.0, 1.0, 1.0, 1.0, 1.0, 1.0, 1.0, 1.0, 1.0, 1.0, 1.0, 1.0, 1.0, 1.0, 1.0, 1.0, 1.0, 1.0, 1.0, 1.0, 1.0, 1.0, 1.0, 1.0, 1.0, 1.0, 1.0, 1.0, 1.0, 1.0, 1.0, 1.0, 1.0, 1.0, 1.0, 1.0, 1.0, 1.0, 1.0, 1.0, 1.0, 1.0, 1.0, 1.0, 1.0, 1.0, 1.0, 1.0, 1.0, 1.0, 1.0, 1.0, 1.0, 1.0, 1.0, 1.0, 1.0, 1.0, 1.0, 1.0, 1.0, 1.0, 1.0, 1.0, 1.0, 1.0, 1.0, 1.0, 1.0, 1.0, 1.0, 1.0, 1.0, 1.0, 1.0, 1.0, 1.0, 1.0, 1.0, 1.0, 1.0, 1.0, 1.0, 1.0, 1.0, 1.0, 1.0, 1.0, 1.0, 1.0, 1.0, 1.0, 1.0, 1.0, 1.0, 1.0, 1.0, 1.0, 1.0, 1.0, 1.0, 1.0, 1.0, 1.0, 1.0, 1.0, 1.0, 1.0, 1.0, 1.0, 1.0, 1.0, 1.0, 1.0, 1.0, 1.0, 1.0, 1.0, 1.0, 1.0, 1.0, 1.0, 1.0, 1.0, 1.0, 1.0, 1.0, 1.0, 1.0, 1.0, 1.0, 1.0, 1.0, 1.0, 1.0, 1.0, 1.0, 1.0, 1.0, 1.0, 1.0, 1.0, 1.0, 1.0, 1.0, 1.0, 1.0, 1.0, 1.0, 1.0, 1.0, 1.0, 1.0, 1.0, 1.0, 1.0, 1.0, 1.0, 1.0, 1.0, 1.0, 1.0, 1.0, 1.0, 1.0, 1.0, 1.0, 1.0, 1.0, 1.0, 1.0, 1.0, 1.0, 1.0, 1.0, 1.0, 1.0, 1.0, 1.0, 1.0, 1.0, 1.0, 1.0, 1.0, 1.0, 1.0, 1.0, 1.0, 1.0, 1.0, 1.0, 1.0, 1.0, 1.0, 1.0, 1.0, 1.0, 1.0, 1.0, 1.0, 1.0, 1.0, 1.0, 1.0, 1.0, 1.0, 1.0, 1.0, 1.0, 1.0, 1.0, 1.0, 1.0, 1.0, 1.0, 1.0, 1.0, 1.0, 1.0, 1.0, 1.0, 1.0, 1.0, 1.0, 1.0, 1.0, 1.0, 1.0, 1.0, 1.0, 1.0, 1.0, 1.0, 1.0, 1.0, 1.0, 1.0, 1.0, 1.0, 1.0, 1.0, 1.0, 1.0, 1.0, 1.0, 1.0, 1.0, 1.0, 1.0, 1.0, 1.0, 1.0, 1.0, 1.0, 1.0, 1.0, 1.0, 1.0, 1.0, 1.0, 1.0, 1.0, 1.0, 1.0, 1.0, 1.0, 1.0, 1.0, 1.0, 1.0, 1.0, 1.0, 1.0, 1.0, 1.0, 1.0, 1.0, 1.0, 1.0, 1.0, 1.0, 1.0, 1.0, 1.0, 1.0, 1.0, 1.0, 1.0, 1.0, 1.0, 1.0, 1.0, 1.0, 1.0, 1.0, 1.0, 1.0, 1.0, 1.0, 1.0, 1.0, 1.0, 1.0, 1.0, 1.0, 1.0, 1.0, 1.0, 1.0, 1.0, 1.0, 1.0, 1.0, 1.0, 1.0, 1.0, 1.0, 1.0, 1.0, 1.0, 1.0, 1.0, 1.0, 1.0, 1.0, 1.0, 1.0, 1.0, 1.0, 1.0, 1.0, 1.0, 1.0, 1.0, 1.0, 1.0, 1.0, 1.0, 1.0, 1.0, 1.0, 1.0, 1.0, 1.0, 1.0, 1.0, 1.0, 1.0, 1.0, 1.0, 1.0, 1.0, 1.0, 1.0, 1.0, 1.0, 1.0, 1.0, 1.0, 1.0, 1.0, 1.0, 1.0, 1.0, 1.0, 1.0, 1.0, 1.0, 1.0, 1.0, 1.0, 1.0, 1.0, 1.0, 1.0, 1.0, 1.0, 1.0, 1.0, 1.0, 1.0, 1.0, 1.0, 1.0, 1.0, 1.0, 1.0, 1.0, 1.0, 1.0, 1.0, 1.0, 1.0, 1.0, 1.0, 1.0, 1.0, 1.0, 1.0, 1.0, 1.0, 1.0, 1.0, 1.0, 1.0, 1.0, 1.0, 1.0, 1.0, 1.0, 1.0, 1.0, 1.0, 1.0, 1.0, 1.0, 1.0, 1.0, 1.0, 1.0, 1.0, 1.0, 1.0, 1.0, 1.0, 1.0, 1.0, 1.0, 1.0, 1.0, 1.0, 1.0, 1.0, 1.0, 1.0, 1.0, 1.0, 1.0, 1.0, 1.0, 1.0, 1.0, 1.0, 1.0, 1.0, 1.0, 1.0, 1.0, 1.0, 1.0, 1.0, 1.0, 1.0, 1.0, 1.0, 1.0, 1.0, 1.0, 1.0, 1.0, 1.0, 1.0, 1.0, 1.0, 1.0, 1.0, 1.0, 1.0, 1.0, 1.0, 1.0, 1.0, 1.0, 1.0, 1.0, 1.0, 1.0, 1.0, 1.0, 1.0, 1.0, 1.0, 1.0, 1.0, 1.0, 1.0, 1.0, 1.0, 1.0, 1.0, 1.0, 1.0, 1.0, 1.0, 1.0, 1.0, 1.0, 1.0, 1.0, 1.0, 1.0, 1.0, 1.0, 1.0, 1.0, 1.0, 1.0, 1.0, 1.0, 1.0, 1.0, 1.0, 1.0, 1.0, 1.0, 1.0, 1.0, 1.0, 1.0, 1.0, 1.0, 1.0, 1.0, 1.0, 1.0, 1.0, 1.0, 1.0, 1.0, 1.0, 1.0, 1.0, 1.0, 1.0, 1.0, 1.0, 1.0, 1.0, 1.0, 1.0, 1.0, 1.0, 1.0, 1.0, 1.0, 1.0, 1.0, 1.0, 1.0, 1.0, 1.0, 1.0, 1.0, 1.0, 1.0, 1.0, 1.0, 1.0, 1.0, 1.0, 1.0, 1.0, 1.0, 1.0, 1.0, 1.0, 1.0, 1.0, 1.0, 1.0, 1.0, 1.0, 1.0, 1.0, 1.0, 1.0, 1.0, 1.0, 1.0, 1.0, 1.0, 1.0, 1.0, 1.0, 1.0, 1.0, 1.0, 1.0, 1.0, 1.0, 1.0, 1.0, 1.0, 1.0, 1.0, 1.0, 1.0, 1.0, 1.0, 1.0, 1.0, 1.0, 1.0, 1.0, 1.0, 1.0, 1.0, 1.0, 1.0, 1.0, 1.0, 1.0, 1.0, 1.0, 1.0, 1.0, 1.0, 1.0, 1.0, 1.0, 1.0, 1.0, 1.0, 1.0, 1.0, 1.0, 1.0, 1.0, 1.0, 1.0, 1.0, 1.0, 1.0, 1.0, 1.0, 1.0, 1.0, 1.0, 1.0, 1.0, 1.0, 1.0, 1.0, 1.0, 1.0, 1.0, 1.0, 1.0, 1.0, 1.0, 1.0, 1.0, 1.0, 1.0, 1.0, 1.0, 1.0, 1.0, 1.0, 1.0, 1.0, 1.0, 1.0, 1.0, 1.0, 1.0, 1.0, 1.0, 1.0, 1.0, 1.0, 1.0, 1.0, 1.0, 1.0, 1.0, 1.0, 1.0, 1.0, 1.0, 1.0, 1.0, 1.0, 1.0, 1.0, 1.0, 1.0, 1.0, 1.0, 1.0, 1.0, 1.0, 1.0, 1.0, 1.0, 1.0, 1.0, 1.0, 1.0, 1.0, 1.0, 1.0, 1.0, 1.0, 1.0, 1.0, 1.0, 1.0, 1.0, 1.0, 1.0, 1.0, 1.0, 1.0, 1.0, 1.0, 1.0, 1.0, 1.0, 1.0, 1.0, 1.0, 1.0, 1.0, 1.0, 1.0, 1.0, 1.0, 1.0, 1.0, 1.0, 1.0, 1.0, 1.0, 1.0, 1.0, 1.0, 1.0, 1.0, 1.0, 1.0, 1.0, 1.0, 1.0, 1.0, 1.0, 1.0, 1.0, 1.0, 1.0, 1.0, 1.0, 1.0, 1.0, 1.0, 1.0, 1.0, 1.0, 1.0, 1.0, 1.0, 1.0, 1.0, 1.0, 1.0, 1.0, 1.0, 1.0, 1.0, 1.0, 1.0, 1.0, 1.0, 1.0, 1.0, 1.0, 1.0, 1.0, 1.0, 1.0, 1.0, 1.0, 1.0, 1.0, 1.0, 1.0, 1.0, 1.0, 1.0, 1.0, 1.0, 1.0, 1.0, 1.0, 1.0, 1.0, 1.0, 1.0, 1.0, 1.0, 1.0, 1.0, 1.0, 1.0, 1.0, 1.0, 1.0, 1.0, 1.0, 1.0, 1.0, 1.0, 1.0, 1.0, 1.0, 1.0, 1.0, 1.0, 1.0, 1.0, 1.0, 1.0, 1.0, 1.0, 1.0, 1.0, 1.0, 1.0, 1.0, 1.0, 1.0, 1.0, 1.0, 1.0, 1.0, 1.0, 1.0, 1.0, 1.0, 1.0, 1.0, 1.0, 1.0, 1.0, 1.0, 1.0, 1.0, 1.0, 1.0, 1.0, 1.0, 1.0, 1.0, 1.0, 1.0, 1.0, 1.0, 1.0, 1.0, 1.0, 1.0, 1.0, 1.0, 1.0, 1.0, 1.0, 1.0, 1.0, 1.0, 1.0, 1.0, 1.0, 1.0, 1.0, 1.0, 1.0, 1.0, 1.0, 1.0, 1.0, 1.0, 1.0, 1.0, 1.0, 1.0, 1.0, 1.0, 1.0, 1.0, 1.0, 1.0, 1.0, 1.0, 1.0, 1.0, 1.0, 1.0, 1.0, 1.0, 1.0, 1.0, 1.0, 1.0, 1.0, 1.0, 1.0, 1.0, 1.0, 1.0, 1.0, 1.0, 1.0, 1.0, 1.0, 1.0, 1.0, 1.0, 1.0, 1.0, 1.0, 1.0, 1.0, 1.0, 1.0, 1.0, 1.0, 1.0, 1.0, 1.0, 1.0, 1.0, 1.0, 1.0, 1.0, 1.0, 1.0, 1.0, 1.0, 1.0, 1.0, 1.0, 1.0, 1.0, 1.0, 1.0])
me_sphere.materials.append(mat_kugel)
me_sphere.use_remesh_preserve_volume = False
me_sphere.use_remesh_preserve_attributes = False
me_sphere.use_mirror_vertex_groups = False
me_sphere.update()

# ---- objects
ob_sphere = bpy.data.objects.new('Sphere', me_sphere)
ob_lamp = bpy.data.objects.new('Lamp', light_lamp)
ob_camera = bpy.data.objects.new('Camera', cam_camera)

# ---- transforms, parenting, visibility, modifiers, constraints
ob_sphere.location = (0.0, 0.0, 0.0)
ob_sphere.lineart.crease_threshold = 0.0
ob_lamp.location = (4.076, 1.005, 5.904)
ob_lamp.rotation_euler = (0.6503, 0.05522, 1.866)
ob_lamp.lock_rotations_4d = False
ob_lamp.empty_display_type = 'ARROWS'
ob_lamp.color = (0.0, 0.0, 0.0, 0.0)
ob_lamp.lineart.crease_threshold = 0.0
ob_camera.location = (7.481, -6.508, 5.344)
ob_camera.rotation_euler = (1.109, 0.01082, 0.8149)
ob_camera.lock_rotations_4d = False
ob_camera.empty_display_type = 'ARROWS'
ob_camera.color = (0.0, 0.0, 0.0, 0.0)
ob_camera.display_type = 'WIRE'
ob_camera.lineart.crease_threshold = 0.0

# ---- collection membership
col_collection_1.objects.link(ob_sphere)
col_collection_1.objects.link(ob_lamp)
col_collection_1.objects.link(ob_camera)

# ---- scene / render settings (as saved in the file)
scene.camera = ob_camera
scene.frame_start = 1; scene.frame_end = 250; scene.frame_set(1)
scene.render.engine = 'BLENDER_EEVEE_NEXT'
scene.render.image_settings.color_mode = 'RGB'
scene.render.image_settings.compression = 90
scene.render.resolution_percentage = 50
scene.render.dither_intensity = 0.0
scene.render.bake_margin = 2
scene.cycles.use_denoising = False
scene.cycles.samples = 10
scene.cycles.sampling_pattern = 'TABULATED_SOBOL'
scene.cycles.light_sampling_threshold = 0.0
scene.cycles.use_adaptive_sampling = False
scene.cycles.use_light_tree = False
scene.cycles.blur_glossy = 0.0
scene.cycles.volume_bounces = 1
scene.cycles.pixel_filter_type = 'GAUSSIAN'
scene.cycles.sample_clamp_indirect = 0.0
scene.view_settings.view_transform = 'Standard'
bpy.context.view_layer.update()
